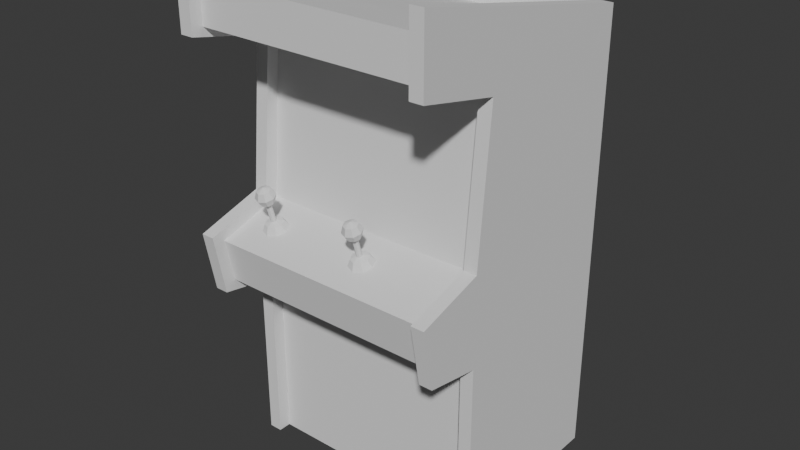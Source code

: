 # Source: arcade-cabinet.blend  (saved by Blender 4.5.90; exported with 4.5.12 LTS)
import bpy
from mathutils import Matrix  # noqa: F401  (used for matrix-valued properties, if any)

bpy.ops.wm.read_factory_settings(use_empty=True)
scene = bpy.context.scene
scene.name = 'Scene'

# ---- collections
col_collection = bpy.data.collections.new('Collection'); scene.collection.children.link(col_collection)

# ---- world
world_world = bpy.data.worlds.new('World'); scene.world = world_world
world_world.use_nodes = True; world_world.node_tree.nodes.clear()
_N = world_world.node_tree.nodes; _L = world_world.node_tree.links
n0 = _N.new('ShaderNodeOutputWorld'); n0.name = 'World Output'; n0.location = (200, 100)
n1 = _N.new('ShaderNodeBackground'); n1.name = 'Background'; n1.location = (-200, 100)
n1.inputs[0].default_value = (0.05088, 0.05088, 0.05088, 1.0)
_L.new(n1.outputs[0], n0.inputs[0])
n0.is_active_output = True
world_world.color = (0.05088, 0.05088, 0.05088)
world_world.sun_shadow_jitter_overblur = 0.0

# ---- meshes
me_plane_001 = bpy.data.meshes.new('Plane.001')
me_plane_001.from_pydata([(-0.4209, -0.6484, 0.0), (0.471, -0.6484, 0.0), (-0.4209, 0.6484, 0.0), (0.471, 0.6484, 0.0), (-0.4209, -0.6484, 1.082), (-0.4209, 0.6484, 1.082), (-0.4209, -0.6484, 1.502), (-0.4209, 0.6484, 1.502), (-0.3451, -0.6484, 2.415), (-0.3451, 0.6484, 2.415), (-0.4192, -0.6484, 2.67), (0.471, -0.6484, 2.475), (-0.4192, 0.6484, 2.67), (0.471, 0.6484, 2.475), (-0.7518, 0.6484, 1.137), (-0.7518, -0.6484, 1.137), (-0.8045, 0.6484, 1.388), (-0.8045, -0.6484, 1.388), (-0.828, 0.6484, 2.526), (-0.828, -0.6484, 2.526), (-0.828, 0.6484, 2.753), (-0.828, -0.6484, 2.753)], [], [(0, 1, 3, 2), (2, 5, 4, 0), (5, 14, 15, 4), (7, 9, 8, 6), (10, 12, 13, 11), (9, 18, 19, 8), (14, 16, 17, 15), (6, 17, 16, 7), (18, 20, 21, 19), (10, 21, 20, 12)])
_uv = me_plane_001.uv_layers.new(name='UVMap')
_uv.uv.foreach_set('vector', [0.0, 0.0, 1.0, 0.0, 1.0, 1.0, 0.0, 1.0, 0.0, 1.0, 0.0, 1.0, 0.0, 0.0, 0.0, 0.0, 0.0, 1.0, 0.0, 1.0, 0.0, 0.0, 0.0, 0.0, 0.0, 1.0, 0.0, 1.0, 0.0, 0.0, 0.0, 0.0, 0.0, 0.0, 0.0, 1.0, 1.0, 1.0, 1.0, 0.0, 0.0, 1.0, 0.0, 1.0, 0.0, 0.0, 0.0, 0.0, 0.0, 1.0, 0.0, 1.0, 0.0, 0.0, 0.0, 0.0, 0.0, 0.0, 0.0, 0.0, 0.0, 1.0, 0.0, 1.0, 0.0, 1.0, 0.0, 1.0, 0.0, 0.0, 0.0, 0.0, 0.0, 0.0, 0.0, 0.0, 0.0, 1.0, 0.0, 1.0])
me_plane_001.update()
me_plane_003 = bpy.data.meshes.new('Plane.003')
me_plane_003.from_pydata([(-0.495, -0.6484, 0.0), (0.471, -0.6484, 0.0), (-0.495, 0.6484, 0.0), (0.471, 0.6484, 0.0), (-0.495, -0.6484, 1.029), (-0.495, 0.6484, 1.029), (-0.495, -0.6484, 1.547), (-0.495, 0.6484, 1.547), (-0.4192, -0.6484, 2.39), (-0.4192, 0.6484, 2.39), (-0.4192, -0.6484, 2.784), (0.471, -0.6484, 2.605), (-0.4192, 0.6484, 2.784), (0.471, 0.6484, 2.605), (-0.8149, 0.6484, 1.085), (-0.8149, -0.6484, 1.085), (-0.8792, 0.6484, 1.432), (-0.8792, -0.6484, 1.432), (-0.8974, 0.6484, 2.49), (-0.8974, -0.6484, 2.49), (-0.8974, 0.6484, 2.885), (-0.8974, -0.6484, 2.885), (-0.495, -0.7238, 0.0), (0.5526, -0.7238, 0.0), (0.5526, 0.7238, 0.0), (-0.495, 0.7238, 0.0), (-0.495, -0.7238, 1.029), (0.5526, -0.7238, 1.029), (0.5526, 0.7238, 1.029), (-0.495, 0.7238, 1.029), (-0.495, -0.7238, 1.547), (0.5526, -0.7238, 1.547), (0.5526, 0.7238, 1.547), (-0.495, 0.7238, 1.547), (-0.4192, -0.7238, 2.39), (0.5526, -0.7238, 2.39), (0.5526, 0.7238, 2.39), (-0.4192, 0.7238, 2.39), (-0.4192, -0.7238, 2.784), (0.5526, -0.7238, 2.589), (0.5526, 0.7238, 2.589), (-0.4192, 0.7238, 2.784), (-0.8149, -0.7238, 1.085), (-0.8792, -0.7238, 1.432), (-0.8792, 0.7238, 1.432), (-0.8149, 0.7238, 1.085), (-0.8974, -0.7238, 2.49), (-0.8974, -0.7238, 2.885), (-0.8974, 0.7238, 2.885), (-0.8974, 0.7238, 2.49), (0.471, 0.6484, 2.39), (0.471, -0.6484, 2.39), (0.471, 0.6484, 1.029), (0.471, 0.6484, 1.547), (0.471, -0.6484, 1.029), (0.471, -0.6484, 1.547)], [], [(1, 0, 22, 23), (11, 13, 40, 39), (10, 11, 39, 38), (12, 20, 48, 41), (7, 16, 44, 33), (21, 10, 38, 47), (17, 6, 30, 43), (6, 8, 34, 30), (18, 9, 37, 49), (14, 5, 29, 45), (5, 2, 25, 29), (8, 19, 46, 34), (4, 15, 42, 26), (2, 3, 24, 25), (0, 4, 26, 22), (20, 18, 49, 48), (27, 31, 32, 28), (23, 27, 28, 24), (24, 28, 29, 25), (22, 26, 27, 23), (32, 36, 37, 33), (28, 32, 33, 29), (26, 30, 31, 27), (35, 39, 40, 36), (30, 34, 35, 31), (31, 35, 36, 32), (36, 40, 41, 37), (34, 38, 39, 35), (26, 42, 43, 30), (33, 44, 45, 29), (34, 46, 47, 38), (41, 48, 49, 37), (15, 17, 43, 42), (13, 12, 41, 40), (19, 21, 47, 46), (9, 7, 33, 37), (3, 1, 23, 24), (16, 14, 45, 44), (20, 12, 9, 18), (16, 7, 5, 14), (21, 19, 8, 10), (13, 50, 9, 12), (11, 10, 8, 51), (11, 51, 50, 13), (9, 50, 53, 7), (8, 6, 55, 51), (50, 51, 55, 53), (7, 53, 52, 5), (17, 15, 4, 6), (55, 6, 4, 54), (53, 55, 54, 52), (3, 2, 5, 52), (1, 3, 52, 54), (1, 54, 4, 0)])
_uv = me_plane_003.uv_layers.new(name='UVMap')
_uv.uv.foreach_set('vector', [1.0, 0.0, 0.0, 0.0, 0.0, 0.0, 1.0, 0.0, 1.0, 0.0, 1.0, 1.0, 1.0, 1.0, 1.0, 0.0, 0.0, 0.0, 1.0, 0.0, 1.0, 0.0, 0.0, 0.0, 0.0, 1.0, 0.0, 1.0, 0.0, 1.0, 0.0, 1.0, 0.0, 1.0, 0.0, 1.0, 0.0, 1.0, 0.0, 1.0, 0.0, 0.0, 0.0, 0.0, 0.0, 0.0, 0.0, 0.0, 0.0, 0.0, 0.0, 0.0, 0.0, 0.0, 0.0, 0.0, 0.0, 0.0, 0.0, 0.0, 0.0, 0.0, 0.0, 0.0, 0.0, 1.0, 0.0, 1.0, 0.0, 1.0, 0.0, 1.0, 0.0, 1.0, 0.0, 1.0, 0.0, 1.0, 0.0, 1.0, 0.0, 1.0, 0.0, 1.0, 0.0, 1.0, 0.0, 1.0, 0.0, 0.0, 0.0, 0.0, 0.0, 0.0, 0.0, 0.0, 0.0, 0.0, 0.0, 0.0, 0.0, 0.0, 0.0, 0.0, 0.0, 1.0, 1.0, 1.0, 1.0, 1.0, 0.0, 1.0, 0.0, 0.0, 0.0, 0.0, 0.0, 0.0, 0.0, 0.0, 0.0, 1.0, 0.0, 1.0, 0.0, 1.0, 0.0, 1.0, 1.0, 0.0, 1.0, 0.0, 1.0, 1.0, 1.0, 1.0, 1.0, 0.0, 1.0, 0.0, 1.0, 1.0, 1.0, 1.0, 1.0, 1.0, 1.0, 1.0, 0.0, 1.0, 0.0, 1.0, 0.0, 0.0, 0.0, 0.0, 1.0, 0.0, 1.0, 0.0, 1.0, 1.0, 1.0, 1.0, 0.0, 1.0, 0.0, 1.0, 1.0, 1.0, 1.0, 1.0, 0.0, 1.0, 0.0, 1.0, 0.0, 0.0, 0.0, 0.0, 1.0, 0.0, 1.0, 0.0, 1.0, 0.0, 1.0, 0.0, 1.0, 1.0, 1.0, 1.0, 0.0, 0.0, 0.0, 0.0, 1.0, 0.0, 1.0, 0.0, 1.0, 0.0, 1.0, 0.0, 1.0, 1.0, 1.0, 1.0, 1.0, 1.0, 1.0, 1.0, 0.0, 1.0, 0.0, 1.0, 0.0, 0.0, 0.0, 0.0, 1.0, 0.0, 1.0, 0.0, 0.0, 0.0, 0.0, 0.0, 0.0, 0.0, 0.0, 0.0, 0.0, 1.0, 0.0, 1.0, 0.0, 1.0, 0.0, 1.0, 0.0, 0.0, 0.0, 0.0, 0.0, 0.0, 0.0, 0.0, 0.0, 1.0, 0.0, 1.0, 0.0, 1.0, 0.0, 1.0, 0.0, 0.0, 0.0, 0.0, 0.0, 0.0, 0.0, 0.0, 1.0, 1.0, 0.0, 1.0, 0.0, 1.0, 1.0, 1.0, 0.0, 0.0, 0.0, 0.0, 0.0, 0.0, 0.0, 0.0, 0.0, 1.0, 0.0, 1.0, 0.0, 1.0, 0.0, 1.0, 1.0, 1.0, 1.0, 0.0, 1.0, 0.0, 1.0, 1.0, 0.0, 1.0, 0.0, 1.0, 0.0, 1.0, 0.0, 1.0, 0.0, 1.0, 0.0, 1.0, 0.0, 1.0, 0.0, 1.0, 0.0, 1.0, 0.0, 1.0, 0.0, 1.0, 0.0, 1.0, 0.0, 0.0, 0.0, 0.0, 0.0, 0.0, 0.0, 0.0, 1.0, 1.0, 0.0, 0.0, 0.0, 1.0, 0.0, 1.0, 1.0, 0.0, 0.0, 0.0, 0.0, 0.0, 0.0, 0.0, 1.0, 0.0, 0.0, 0.0, 0.0, 0.0, 1.0, 1.0, 0.0, 1.0, 0.0, 0.0, 0.0, 0.0, 0.0, 1.0, 0.0, 0.0, 0.0, 0.0, 0.0, 0.0, 0.0, 0.0, 0.0, 0.0, 0.0, 0.0, 0.0, 0.0, 0.0, 0.0, 0.0, 1.0, 0.0, 0.0, 0.0, 0.0, 0.0, 1.0, 0.0, 0.0, 0.0, 0.0, 0.0, 0.0, 0.0, 0.0, 0.0, 0.0, 0.0, 0.0, 0.0, 0.0, 0.0, 0.0, 0.0, 0.0, 0.0, 0.0, 0.0, 0.0, 0.0, 0.0, 1.0, 1.0, 0.0, 1.0, 0.0, 1.0, 0.0, 0.0, 1.0, 0.0, 1.0, 1.0, 0.0, 0.0, 0.0, 0.0, 1.0, 0.0, 0.0, 0.0, 0.0, 0.0, 0.0, 0.0])
me_plane_003.update()
me_sphere = bpy.data.meshes.new('Sphere')
me_sphere.from_pydata([(0.5, 0.5, 0.7071), (0.7071, 0.7071, 0.0), (0.5, 0.5, -0.7071), (0.7071, 0.0, 0.7071), (1.0, 0.0, 0.0), (0.7071, 0.0, -0.7071), (0.5, -0.5, 0.7071), (0.7071, -0.7071, 0.0), (0.5, -0.5, -0.7071), (0.0, -0.7071, 0.7071), (0.0, -1.0, 0.0), (0.0, -0.7071, -0.7071), (-0.5, -0.5, 0.7071), (-0.7071, -0.7071, 0.0), (-0.5, -0.5, -0.7071), (0.0, 0.0, -1.0), (-0.7071, 0.0, 0.7071), (-1.0, 0.0, 0.0), (-0.7071, 0.0, -0.7071), (-0.5, 0.5, 0.7071), (-0.7071, 0.7071, 0.0), (-0.5, 0.5, -0.7071), (0.0, 0.0, 1.0), (0.0, 0.7071, 0.7071), (0.0, 1.0, 0.0), (0.0, 0.7071, -0.7071)], [], [(25, 24, 1, 2), (23, 22, 0), (15, 25, 2), (24, 23, 0, 1), (15, 2, 5), (1, 0, 3, 4), (2, 1, 4, 5), (0, 22, 3), (3, 22, 6), (15, 5, 8), (4, 3, 6, 7), (5, 4, 7, 8), (8, 7, 10, 11), (6, 22, 9), (15, 8, 11), (7, 6, 9, 10), (11, 10, 13, 14), (9, 22, 12), (15, 11, 14), (10, 9, 12, 13), (14, 13, 17, 18), (12, 22, 16), (15, 14, 18), (13, 12, 16, 17), (18, 17, 20, 21), (16, 22, 19), (15, 18, 21), (17, 16, 19, 20), (21, 20, 24, 25), (19, 22, 23), (15, 21, 25), (20, 19, 23, 24)])
_uv = me_sphere.uv_layers.new(name='UVMap')
_uv.uv.foreach_set('vector', [0.75, 0.25, 0.75, 0.5, 0.625, 0.5, 0.625, 0.25, 0.75, 0.75, 0.6875, 1.0, 0.625, 0.75, 0.6875, 0.0, 0.75, 0.25, 0.625, 0.25, 0.75, 0.5, 0.75, 0.75, 0.625, 0.75, 0.625, 0.5, 0.5625, 0.0, 0.625, 0.25, 0.5, 0.25, 0.625, 0.5, 0.625, 0.75, 0.5, 0.75, 0.5, 0.5, 0.625, 0.25, 0.625, 0.5, 0.5, 0.5, 0.5, 0.25, 0.625, 0.75, 0.5625, 1.0, 0.5, 0.75, 0.5, 0.75, 0.4375, 1.0, 0.375, 0.75, 0.4375, 0.0, 0.5, 0.25, 0.375, 0.25, 0.5, 0.5, 0.5, 0.75, 0.375, 0.75, 0.375, 0.5, 0.5, 0.25, 0.5, 0.5, 0.375, 0.5, 0.375, 0.25, 0.375, 0.25, 0.375, 0.5, 0.25, 0.5, 0.25, 0.25, 0.375, 0.75, 0.3125, 1.0, 0.25, 0.75, 0.3125, 0.0, 0.375, 0.25, 0.25, 0.25, 0.375, 0.5, 0.375, 0.75, 0.25, 0.75, 0.25, 0.5, 0.25, 0.25, 0.25, 0.5, 0.125, 0.5, 0.125, 0.25, 0.25, 0.75, 0.1875, 1.0, 0.125, 0.75, 0.1875, 0.0, 0.25, 0.25, 0.125, 0.25, 0.25, 0.5, 0.25, 0.75, 0.125, 0.75, 0.125, 0.5, 0.125, 0.25, 0.125, 0.5, 0.0, 0.5, 0.0, 0.25, 0.125, 0.75, 0.0625, 1.0, 0.0, 0.75, 0.0625, 0.0, 0.125, 0.25, 0.0, 0.25, 0.125, 0.5, 0.125, 0.75, 0.0, 0.75, 0.0, 0.5, 1.0, 0.25, 1.0, 0.5, 0.875, 0.5, 0.875, 0.25, 1.0, 0.75, 0.9375, 1.0, 0.875, 0.75, 0.9375, 0.0, 1.0, 0.25, 0.875, 0.25, 1.0, 0.5, 1.0, 0.75, 0.875, 0.75, 0.875, 0.5, 0.875, 0.25, 0.875, 0.5, 0.75, 0.5, 0.75, 0.25, 0.875, 0.75, 0.8125, 1.0, 0.75, 0.75, 0.8125, 0.0, 0.875, 0.25, 0.75, 0.25, 0.875, 0.5, 0.875, 0.75, 0.75, 0.75, 0.75, 0.5])
me_sphere.update()
me_sphere_001 = bpy.data.meshes.new('Sphere.001')
me_sphere_001.from_pydata([(0.5, -0.5, -0.7071), (0.7071, -0.7071, 4.109e-06), (0.7071, -1.803e-07, -0.7071), (1.0, 9.727e-13, 3.815e-06), (0.5, 0.5, -0.7071), (0.7071, 0.7071, 3.52e-06), (-3.815e-06, 0.7071, -0.7071), (-3.815e-06, 1.0, 3.398e-06), (-0.5, 0.5, -0.7071), (-0.7071, 0.7071, 3.52e-06), (-0.7071, -1.803e-07, -0.7071), (-1.0, 9.727e-13, 3.815e-06), (-0.5, -0.5, -0.7071), (-0.7071, -0.7071, 4.109e-06), (-3.815e-06, -2.55e-07, -1.0), (-3.815e-06, -0.7071, -0.7071), (-3.815e-06, -1.0, 4.231e-06), (-3.795e-06, 9.727e-13, 3.815e-06)], [], [(15, 14, 0), (16, 15, 0, 1), (1, 0, 2, 3), (0, 14, 2), (2, 14, 4), (3, 2, 4, 5), (4, 14, 6), (5, 4, 6, 7), (6, 14, 8), (7, 6, 8, 9), (8, 14, 10), (9, 8, 10, 11), (10, 14, 12), (11, 10, 12, 13), (12, 14, 15), (13, 12, 15, 16), (1, 3, 17), (3, 5, 17), (5, 7, 17), (7, 9, 17), (9, 11, 17), (11, 13, 17), (13, 16, 17), (16, 1, 17)])
_uv = me_sphere_001.uv_layers.new(name='UVMap')
_uv.uv.foreach_set('vector', [0.75, 0.75, 0.6875, 1.0, 0.625, 0.75, 0.75, 0.5, 0.75, 0.75, 0.625, 0.75, 0.625, 0.5, 0.625, 0.5, 0.625, 0.75, 0.5, 0.75, 0.5, 0.5, 0.625, 0.75, 0.5625, 1.0, 0.5, 0.75, 0.5, 0.75, 0.4375, 1.0, 0.375, 0.75, 0.5, 0.5, 0.5, 0.75, 0.375, 0.75, 0.375, 0.5, 0.375, 0.75, 0.3125, 1.0, 0.25, 0.75, 0.375, 0.5, 0.375, 0.75, 0.25, 0.75, 0.25, 0.5, 0.25, 0.75, 0.1875, 1.0, 0.125, 0.75, 0.25, 0.5, 0.25, 0.75, 0.125, 0.75, 0.125, 0.5, 0.125, 0.75, 0.0625, 1.0, 0.0, 0.75, 0.125, 0.5, 0.125, 0.75, 0.0, 0.75, 0.0, 0.5, 1.0, 0.75, 0.9375, 1.0, 0.875, 0.75, 1.0, 0.5, 1.0, 0.75, 0.875, 0.75, 0.875, 0.5, 0.875, 0.75, 0.8125, 1.0, 0.75, 0.75, 0.875, 0.5, 0.875, 0.75, 0.75, 0.75, 0.75, 0.5, 0.625, 0.5, 0.5, 0.5, 0.5625, 0.5, 0.5, 0.5, 0.375, 0.5, 0.5625, 0.5, 0.375, 0.5, 0.25, 0.5, 0.5625, 0.5, 0.25, 0.5, 0.125, 0.5, 0.5625, 0.5, 0.125, 0.5, 1.0, 0.5, 0.5625, 0.5, 1.0, 0.5, 0.875, 0.5, 0.5625, 0.5, 0.875, 0.5, 0.75, 0.5, 0.5625, 0.5, 0.75, 0.5, 0.625, 0.5, 0.5625, 0.5])
me_sphere_001.update()
me_cylinder = bpy.data.meshes.new('Cylinder')
me_cylinder.from_pydata([(0.0, 0.0, -1.0), (0.0, 0.0, 1.0), (0.0, 1.0, -1.0), (0.0, 1.0, 1.0), (0.7071, 0.7071, -1.0), (0.7071, 0.7071, 1.0), (1.0, 0.0, -1.0), (1.0, 0.0, 1.0), (0.7071, -0.7071, -1.0), (0.7071, -0.7071, 1.0), (0.0, -1.0, -1.0), (0.0, -1.0, 1.0), (-0.7071, -0.7071, -1.0), (-0.7071, -0.7071, 1.0), (-1.0, 0.0, -1.0), (-1.0, 0.0, 1.0), (-0.7071, 0.7071, -1.0), (-0.7071, 0.7071, 1.0)], [], [(0, 2, 4), (1, 5, 3), (2, 3, 5, 4), (0, 4, 6), (1, 7, 5), (4, 5, 7, 6), (0, 6, 8), (1, 9, 7), (6, 7, 9, 8), (0, 8, 10), (1, 11, 9), (8, 9, 11, 10), (0, 10, 12), (1, 13, 11), (10, 11, 13, 12), (0, 12, 14), (1, 15, 13), (12, 13, 15, 14), (0, 14, 16), (1, 17, 15), (14, 15, 17, 16), (0, 16, 2), (1, 3, 17), (16, 17, 3, 2)])
_uv = me_cylinder.uv_layers.new(name='UVMap')
_uv.uv.foreach_set('vector', [0.75, 0.25, 0.75, 0.49, 0.9197, 0.4197, 0.25, 0.25, 0.4197, 0.4197, 0.25, 0.49, 1.0, 0.5, 1.0, 1.0, 0.875, 1.0, 0.875, 0.5, 0.75, 0.25, 0.9197, 0.4197, 0.99, 0.25, 0.25, 0.25, 0.49, 0.25, 0.4197, 0.4197, 0.875, 0.5, 0.875, 1.0, 0.75, 1.0, 0.75, 0.5, 0.75, 0.25, 0.99, 0.25, 0.9197, 0.08029, 0.25, 0.25, 0.4197, 0.08029, 0.49, 0.25, 0.75, 0.5, 0.75, 1.0, 0.625, 1.0, 0.625, 0.5, 0.75, 0.25, 0.9197, 0.08029, 0.75, 0.01, 0.25, 0.25, 0.25, 0.01, 0.4197, 0.08029, 0.625, 0.5, 0.625, 1.0, 0.5, 1.0, 0.5, 0.5, 0.75, 0.25, 0.75, 0.01, 0.5803, 0.08029, 0.25, 0.25, 0.08029, 0.08029, 0.25, 0.01, 0.5, 0.5, 0.5, 1.0, 0.375, 1.0, 0.375, 0.5, 0.75, 0.25, 0.5803, 0.08029, 0.51, 0.25, 0.25, 0.25, 0.01, 0.25, 0.08029, 0.08029, 0.375, 0.5, 0.375, 1.0, 0.25, 1.0, 0.25, 0.5, 0.75, 0.25, 0.51, 0.25, 0.5803, 0.4197, 0.25, 0.25, 0.08029, 0.4197, 0.01, 0.25, 0.25, 0.5, 0.25, 1.0, 0.125, 1.0, 0.125, 0.5, 0.75, 0.25, 0.5803, 0.4197, 0.75, 0.49, 0.25, 0.25, 0.25, 0.49, 0.08029, 0.4197, 0.125, 0.5, 0.125, 1.0, 0.0, 1.0, 0.0, 0.5])
me_cylinder.update()
me_sphere_002 = bpy.data.meshes.new('Sphere.002')
me_sphere_002.from_pydata([(0.5, 0.5, 0.7071), (0.7071, 0.7071, 0.0), (0.5, 0.5, -0.7071), (0.7071, 0.0, 0.7071), (1.0, 0.0, 0.0), (0.7071, 0.0, -0.7071), (0.5, -0.5, 0.7071), (0.7071, -0.7071, 0.0), (0.5, -0.5, -0.7071), (0.0, -0.7071, 0.7071), (0.0, -1.0, 0.0), (0.0, -0.7071, -0.7071), (-0.5, -0.5, 0.7071), (-0.7071, -0.7071, 0.0), (-0.5, -0.5, -0.7071), (0.0, 0.0, -1.0), (-0.7071, 0.0, 0.7071), (-1.0, 0.0, 0.0), (-0.7071, 0.0, -0.7071), (-0.5, 0.5, 0.7071), (-0.7071, 0.7071, 0.0), (-0.5, 0.5, -0.7071), (0.0, 0.0, 1.0), (0.0, 0.7071, 0.7071), (0.0, 1.0, 0.0), (0.0, 0.7071, -0.7071)], [], [(25, 24, 1, 2), (23, 22, 0), (15, 25, 2), (24, 23, 0, 1), (15, 2, 5), (1, 0, 3, 4), (2, 1, 4, 5), (0, 22, 3), (3, 22, 6), (15, 5, 8), (4, 3, 6, 7), (5, 4, 7, 8), (8, 7, 10, 11), (6, 22, 9), (15, 8, 11), (7, 6, 9, 10), (11, 10, 13, 14), (9, 22, 12), (15, 11, 14), (10, 9, 12, 13), (14, 13, 17, 18), (12, 22, 16), (15, 14, 18), (13, 12, 16, 17), (18, 17, 20, 21), (16, 22, 19), (15, 18, 21), (17, 16, 19, 20), (21, 20, 24, 25), (19, 22, 23), (15, 21, 25), (20, 19, 23, 24)])
_uv = me_sphere_002.uv_layers.new(name='UVMap')
_uv.uv.foreach_set('vector', [0.75, 0.25, 0.75, 0.5, 0.625, 0.5, 0.625, 0.25, 0.75, 0.75, 0.6875, 1.0, 0.625, 0.75, 0.6875, 0.0, 0.75, 0.25, 0.625, 0.25, 0.75, 0.5, 0.75, 0.75, 0.625, 0.75, 0.625, 0.5, 0.5625, 0.0, 0.625, 0.25, 0.5, 0.25, 0.625, 0.5, 0.625, 0.75, 0.5, 0.75, 0.5, 0.5, 0.625, 0.25, 0.625, 0.5, 0.5, 0.5, 0.5, 0.25, 0.625, 0.75, 0.5625, 1.0, 0.5, 0.75, 0.5, 0.75, 0.4375, 1.0, 0.375, 0.75, 0.4375, 0.0, 0.5, 0.25, 0.375, 0.25, 0.5, 0.5, 0.5, 0.75, 0.375, 0.75, 0.375, 0.5, 0.5, 0.25, 0.5, 0.5, 0.375, 0.5, 0.375, 0.25, 0.375, 0.25, 0.375, 0.5, 0.25, 0.5, 0.25, 0.25, 0.375, 0.75, 0.3125, 1.0, 0.25, 0.75, 0.3125, 0.0, 0.375, 0.25, 0.25, 0.25, 0.375, 0.5, 0.375, 0.75, 0.25, 0.75, 0.25, 0.5, 0.25, 0.25, 0.25, 0.5, 0.125, 0.5, 0.125, 0.25, 0.25, 0.75, 0.1875, 1.0, 0.125, 0.75, 0.1875, 0.0, 0.25, 0.25, 0.125, 0.25, 0.25, 0.5, 0.25, 0.75, 0.125, 0.75, 0.125, 0.5, 0.125, 0.25, 0.125, 0.5, 0.0, 0.5, 0.0, 0.25, 0.125, 0.75, 0.0625, 1.0, 0.0, 0.75, 0.0625, 0.0, 0.125, 0.25, 0.0, 0.25, 0.125, 0.5, 0.125, 0.75, 0.0, 0.75, 0.0, 0.5, 1.0, 0.25, 1.0, 0.5, 0.875, 0.5, 0.875, 0.25, 1.0, 0.75, 0.9375, 1.0, 0.875, 0.75, 0.9375, 0.0, 1.0, 0.25, 0.875, 0.25, 1.0, 0.5, 1.0, 0.75, 0.875, 0.75, 0.875, 0.5, 0.875, 0.25, 0.875, 0.5, 0.75, 0.5, 0.75, 0.25, 0.875, 0.75, 0.8125, 1.0, 0.75, 0.75, 0.8125, 0.0, 0.875, 0.25, 0.75, 0.25, 0.875, 0.5, 0.875, 0.75, 0.75, 0.75, 0.75, 0.5])
me_sphere_002.update()
me_sphere_003 = bpy.data.meshes.new('Sphere.003')
me_sphere_003.from_pydata([(0.5, -0.5, -0.7071), (0.7071, -0.7071, 4.109e-06), (0.7071, -1.803e-07, -0.7071), (1.0, 9.727e-13, 3.815e-06), (0.5, 0.5, -0.7071), (0.7071, 0.7071, 3.52e-06), (-3.815e-06, 0.7071, -0.7071), (-3.815e-06, 1.0, 3.398e-06), (-0.5, 0.5, -0.7071), (-0.7071, 0.7071, 3.52e-06), (-0.7071, -1.803e-07, -0.7071), (-1.0, 9.727e-13, 3.815e-06), (-0.5, -0.5, -0.7071), (-0.7071, -0.7071, 4.109e-06), (-3.815e-06, -2.55e-07, -1.0), (-3.815e-06, -0.7071, -0.7071), (-3.815e-06, -1.0, 4.231e-06), (-3.795e-06, 9.727e-13, 3.815e-06)], [], [(15, 14, 0), (16, 15, 0, 1), (1, 0, 2, 3), (0, 14, 2), (2, 14, 4), (3, 2, 4, 5), (4, 14, 6), (5, 4, 6, 7), (6, 14, 8), (7, 6, 8, 9), (8, 14, 10), (9, 8, 10, 11), (10, 14, 12), (11, 10, 12, 13), (12, 14, 15), (13, 12, 15, 16), (1, 3, 17), (3, 5, 17), (5, 7, 17), (7, 9, 17), (9, 11, 17), (11, 13, 17), (13, 16, 17), (16, 1, 17)])
_uv = me_sphere_003.uv_layers.new(name='UVMap')
_uv.uv.foreach_set('vector', [0.75, 0.75, 0.6875, 1.0, 0.625, 0.75, 0.75, 0.5, 0.75, 0.75, 0.625, 0.75, 0.625, 0.5, 0.625, 0.5, 0.625, 0.75, 0.5, 0.75, 0.5, 0.5, 0.625, 0.75, 0.5625, 1.0, 0.5, 0.75, 0.5, 0.75, 0.4375, 1.0, 0.375, 0.75, 0.5, 0.5, 0.5, 0.75, 0.375, 0.75, 0.375, 0.5, 0.375, 0.75, 0.3125, 1.0, 0.25, 0.75, 0.375, 0.5, 0.375, 0.75, 0.25, 0.75, 0.25, 0.5, 0.25, 0.75, 0.1875, 1.0, 0.125, 0.75, 0.25, 0.5, 0.25, 0.75, 0.125, 0.75, 0.125, 0.5, 0.125, 0.75, 0.0625, 1.0, 0.0, 0.75, 0.125, 0.5, 0.125, 0.75, 0.0, 0.75, 0.0, 0.5, 1.0, 0.75, 0.9375, 1.0, 0.875, 0.75, 1.0, 0.5, 1.0, 0.75, 0.875, 0.75, 0.875, 0.5, 0.875, 0.75, 0.8125, 1.0, 0.75, 0.75, 0.875, 0.5, 0.875, 0.75, 0.75, 0.75, 0.75, 0.5, 0.625, 0.5, 0.5, 0.5, 0.5625, 0.5, 0.5, 0.5, 0.375, 0.5, 0.5625, 0.5, 0.375, 0.5, 0.25, 0.5, 0.5625, 0.5, 0.25, 0.5, 0.125, 0.5, 0.5625, 0.5, 0.125, 0.5, 1.0, 0.5, 0.5625, 0.5, 1.0, 0.5, 0.875, 0.5, 0.5625, 0.5, 0.875, 0.5, 0.75, 0.5, 0.5625, 0.5, 0.75, 0.5, 0.625, 0.5, 0.5625, 0.5])
me_sphere_003.update()
me_cylinder_001 = bpy.data.meshes.new('Cylinder.001')
me_cylinder_001.from_pydata([(0.0, 0.0, -1.0), (0.0, 0.0, 1.0), (0.0, 1.0, -1.0), (0.0, 1.0, 1.0), (0.7071, 0.7071, -1.0), (0.7071, 0.7071, 1.0), (1.0, 0.0, -1.0), (1.0, 0.0, 1.0), (0.7071, -0.7071, -1.0), (0.7071, -0.7071, 1.0), (0.0, -1.0, -1.0), (0.0, -1.0, 1.0), (-0.7071, -0.7071, -1.0), (-0.7071, -0.7071, 1.0), (-1.0, 0.0, -1.0), (-1.0, 0.0, 1.0), (-0.7071, 0.7071, -1.0), (-0.7071, 0.7071, 1.0)], [], [(0, 2, 4), (1, 5, 3), (2, 3, 5, 4), (0, 4, 6), (1, 7, 5), (4, 5, 7, 6), (0, 6, 8), (1, 9, 7), (6, 7, 9, 8), (0, 8, 10), (1, 11, 9), (8, 9, 11, 10), (0, 10, 12), (1, 13, 11), (10, 11, 13, 12), (0, 12, 14), (1, 15, 13), (12, 13, 15, 14), (0, 14, 16), (1, 17, 15), (14, 15, 17, 16), (0, 16, 2), (1, 3, 17), (16, 17, 3, 2)])
_uv = me_cylinder_001.uv_layers.new(name='UVMap')
_uv.uv.foreach_set('vector', [0.75, 0.25, 0.75, 0.49, 0.9197, 0.4197, 0.25, 0.25, 0.4197, 0.4197, 0.25, 0.49, 1.0, 0.5, 1.0, 1.0, 0.875, 1.0, 0.875, 0.5, 0.75, 0.25, 0.9197, 0.4197, 0.99, 0.25, 0.25, 0.25, 0.49, 0.25, 0.4197, 0.4197, 0.875, 0.5, 0.875, 1.0, 0.75, 1.0, 0.75, 0.5, 0.75, 0.25, 0.99, 0.25, 0.9197, 0.08029, 0.25, 0.25, 0.4197, 0.08029, 0.49, 0.25, 0.75, 0.5, 0.75, 1.0, 0.625, 1.0, 0.625, 0.5, 0.75, 0.25, 0.9197, 0.08029, 0.75, 0.01, 0.25, 0.25, 0.25, 0.01, 0.4197, 0.08029, 0.625, 0.5, 0.625, 1.0, 0.5, 1.0, 0.5, 0.5, 0.75, 0.25, 0.75, 0.01, 0.5803, 0.08029, 0.25, 0.25, 0.08029, 0.08029, 0.25, 0.01, 0.5, 0.5, 0.5, 1.0, 0.375, 1.0, 0.375, 0.5, 0.75, 0.25, 0.5803, 0.08029, 0.51, 0.25, 0.25, 0.25, 0.01, 0.25, 0.08029, 0.08029, 0.375, 0.5, 0.375, 1.0, 0.25, 1.0, 0.25, 0.5, 0.75, 0.25, 0.51, 0.25, 0.5803, 0.4197, 0.25, 0.25, 0.08029, 0.4197, 0.01, 0.25, 0.25, 0.5, 0.25, 1.0, 0.125, 1.0, 0.125, 0.5, 0.75, 0.25, 0.5803, 0.4197, 0.75, 0.49, 0.25, 0.25, 0.25, 0.49, 0.08029, 0.4197, 0.125, 0.5, 0.125, 1.0, 0.0, 1.0, 0.0, 0.5])
me_cylinder_001.update()

# ---- objects
ob_arcade_cabinet = bpy.data.objects.new('arcade cabinet', me_plane_001)
ob_cabinet_exterior = bpy.data.objects.new('cabinet exterior', me_plane_003)
ob_joystick_ball = bpy.data.objects.new('joystick ball', me_sphere)
ob_joystick = bpy.data.objects.new('joystick', me_sphere_001)
ob_joystick_handle = bpy.data.objects.new('joystick handle', me_cylinder)
ob_joystick_ball_001 = bpy.data.objects.new('joystick ball.001', me_sphere_002)
ob_joystick_001 = bpy.data.objects.new('joystick.001', me_sphere_003)
ob_joystick_handle_001 = bpy.data.objects.new('joystick handle.001', me_cylinder_001)

# ---- transforms, parenting, visibility, modifiers, constraints
ob_arcade_cabinet.location = (0.0, 0.0, 0.0)
ob_arcade_cabinet.rotation_euler = (0.0, -0.0, 1.571)
ob_cabinet_exterior.parent = ob_arcade_cabinet
ob_cabinet_exterior.matrix_parent_inverse = Matrix(((-4.371e-08, 1.0, -0.0, 2.0), (-1.0, -4.371e-08, 0.0, -8.742e-08), (-0.0, -0.0, 1.0, -0.0), (-0.0, 0.0, -0.0, 1.0)))
ob_cabinet_exterior.location = (0.0, -2.0, 0.0)
ob_cabinet_exterior.rotation_euler = (0.0, -0.0, 1.571)
ob_joystick_ball.parent = ob_joystick
ob_joystick_ball.matrix_parent_inverse = Matrix(((14.0, 0.0, 0.0, 27.87), (0.0, -14.0, -4.561e-06, -42.74), (0.0, 5.828e-06, -17.89, 26.2), (0.0, 0.0, 0.0, 1.0)))
ob_joystick_ball.location = (-1.991, -3.053, 1.676)
ob_joystick_ball.scale = (0.05591, 0.05591, 0.05591)
ob_joystick.parent = ob_arcade_cabinet
ob_joystick.matrix_parent_inverse = Matrix(((-4.371e-08, 1.0, -0.0, 2.0), (-1.0, -4.371e-08, 0.0, -8.742e-08), (-0.0, -0.0, 1.0, -0.0), (-0.0, 0.0, -0.0, 1.0)))
ob_joystick.location = (-0.4638, -2.609, 1.446)
ob_joystick.rotation_euler = (-2.851, 1.253e-08, 1.834e-09)
ob_joystick.scale = (0.07145, 0.07145, 0.05591)
ob_joystick_handle.parent = ob_joystick
ob_joystick_handle.matrix_parent_inverse = Matrix(((14.0, 0.0, 0.0, 27.87), (0.0, -14.0, -4.561e-06, -42.74), (0.0, 5.828e-06, -17.89, 26.2), (0.0, 0.0, 0.0, 1.0)))
ob_joystick_handle.location = (-1.991, -3.053, 1.571)
ob_joystick_handle.scale = (-0.01566, -0.01566, -0.05839)
ob_joystick_ball_001.parent = ob_joystick_001
ob_joystick_ball_001.matrix_parent_inverse = Matrix(((14.0, 0.0, 0.0, 27.87), (0.0, -14.0, -4.561e-06, -42.74), (0.0, 5.828e-06, -17.89, 26.2), (0.0, 0.0, 0.0, 1.0)))
ob_joystick_ball_001.location = (-1.991, -3.053, 1.676)
ob_joystick_ball_001.scale = (0.05591, 0.05591, 0.05591)
ob_joystick_001.parent = ob_arcade_cabinet
ob_joystick_001.matrix_parent_inverse = Matrix(((-4.371e-08, 1.0, -0.0, 2.0), (-1.0, -4.371e-08, 0.0, -8.742e-08), (-0.0, -0.0, 1.0, -0.0), (-0.0, 0.0, -0.0, 1.0)))
ob_joystick_001.location = (0.1215, -2.609, 1.446)
ob_joystick_001.rotation_euler = (-2.851, 1.253e-08, 1.834e-09)
ob_joystick_001.scale = (0.07145, 0.07145, 0.05591)
ob_joystick_handle_001.parent = ob_joystick_001
ob_joystick_handle_001.matrix_parent_inverse = Matrix(((14.0, 0.0, 0.0, 27.87), (0.0, -14.0, -4.561e-06, -42.74), (0.0, 5.828e-06, -17.89, 26.2), (0.0, 0.0, 0.0, 1.0)))
ob_joystick_handle_001.location = (-1.991, -3.053, 1.571)
ob_joystick_handle_001.scale = (-0.01566, -0.01566, -0.05839)

# ---- collection membership
col_collection.objects.link(ob_arcade_cabinet)
col_collection.objects.link(ob_cabinet_exterior)
col_collection.objects.link(ob_joystick_ball)
col_collection.objects.link(ob_joystick)
col_collection.objects.link(ob_joystick_handle)
col_collection.objects.link(ob_joystick_ball_001)
col_collection.objects.link(ob_joystick_001)
col_collection.objects.link(ob_joystick_handle_001)

# ---- scene / render settings (as saved in the file)
scene.frame_start = 1; scene.frame_end = 250; scene.frame_set(1)
scene.render.engine = 'BLENDER_EEVEE_NEXT'
bpy.context.view_layer.update()

# ---- added for rendering (the .blend has no active camera and no usable light): camera, sun
cam_auto = bpy.data.cameras.new('AutoCamera')
cam_auto.lens = 50.0
cam_auto.sensor_width = 36.0
cam_auto.clip_end = 1000.0
ob_auto_camera = bpy.data.objects.new('AutoCamera', cam_auto)
scene.collection.objects.link(ob_auto_camera)
ob_auto_camera.location = (3.27407, -4.10128, 4.06187)
ob_auto_camera.rotation_euler = (1.09748, -7.21219e-08, 0.694738)
scene.camera = ob_auto_camera
light_auto_sun = bpy.data.lights.new('AutoSun', 'SUN')
light_auto_sun.energy = 3.0
light_auto_sun.angle = 0.0523599
ob_auto_sun = bpy.data.objects.new('AutoSun', light_auto_sun)
scene.collection.objects.link(ob_auto_sun)
ob_auto_sun.rotation_euler = (0.872665, 0.174533, 0.523599)
bpy.context.view_layer.update()
